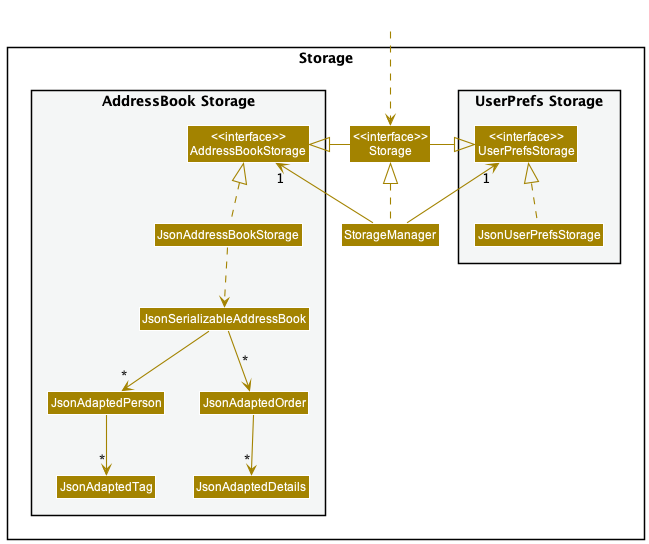

The diagram above was rendered by PlantUML. Its source (embedded in the PNG):
@startuml
!include style.puml

skinparam arrowThickness 1.1
skinparam arrowColor STORAGE_COLOR
skinparam classBackgroundColor STORAGE_COLOR

package Storage{

package "UserPrefs Storage" #F4F6F6{
Class "<<interface>>\nUserPrefsStorage" as UserPrefsStorage
Class JsonUserPrefsStorage
}

Class "<<interface>>\nStorage" as Storage
Class StorageManager

package "AddressBook Storage" #F4F6F6{
Class "<<interface>>\nAddressBookStorage" as AddressBookStorage
Class JsonAddressBookStorage
Class JsonSerializableAddressBook
Class JsonAdaptedPerson
Class JsonAdaptedOrder
Class JsonAdaptedTag
Class JsonAdaptedDetails
}

}

Class HiddenOutside #FFFFFF
HiddenOutside ..> Storage

StorageManager .up.|> Storage
StorageManager -up-> "1" UserPrefsStorage
StorageManager -up-> "1" AddressBookStorage

Storage -left-|> UserPrefsStorage
Storage -right-|> AddressBookStorage

JsonUserPrefsStorage .up.|> UserPrefsStorage
JsonAddressBookStorage .up.|> AddressBookStorage
JsonAddressBookStorage ..> JsonSerializableAddressBook
JsonSerializableAddressBook --> "*" JsonAdaptedPerson
JsonSerializableAddressBook --> "*\n" JsonAdaptedOrder
JsonAdaptedPerson --> "*" JsonAdaptedTag
JsonAdaptedOrder --> "*" JsonAdaptedDetails
@enduml